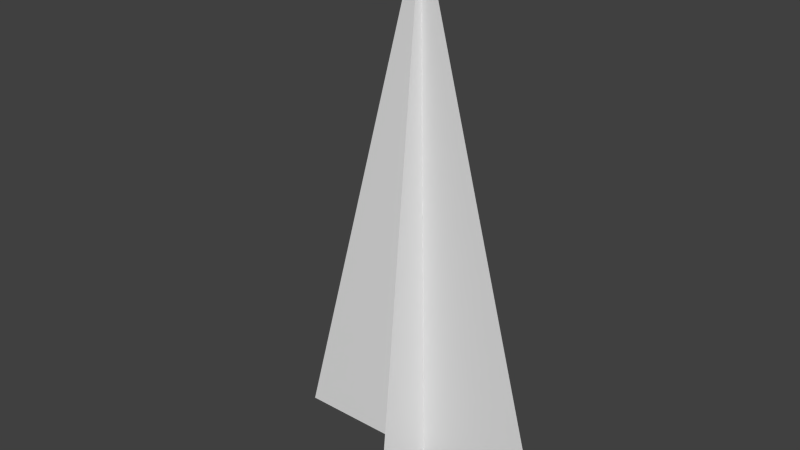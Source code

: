 # Source: paperplane.blend  (saved by Blender 2.76.0; exported with 4.5.12 LTS)
import bpy
from mathutils import Matrix  # noqa: F401  (used for matrix-valued properties, if any)

bpy.ops.wm.read_factory_settings(use_empty=True)
scene = bpy.context.scene
scene.name = 'Scene'

# ---- collections
col_collection_1 = bpy.data.collections.new('Collection 1'); scene.collection.children.link(col_collection_1)

# ---- world
world_world = bpy.data.worlds.new('World'); scene.world = world_world
world_world.color = (0.05088, 0.05088, 0.05088)
world_world.use_sun_shadow = False
world_world.sun_shadow_jitter_overblur = 0.0
world_world.cycles.sampling_method = 'MANUAL'
world_world.cycles.sample_map_resolution = 256

# ---- meshes
me_plane = bpy.data.meshes.new('Plane')
me_plane.from_pydata([(0.03, -1.311e-09, -1.0), (7.55e-08, 1.49e-08, 1.0), (0.53, -2.317e-08, -1.0), (-8.424e-08, -0.2, -1.0)], [], [(0, 1, 2), (1, 0, 3)])
_ca = me_plane.color_attributes.new('Col', 'BYTE_COLOR', 'CORNER')
_ca.data.foreach_set('color', [1.0, 1.0, 1.0, 1.0, 1.0, 1.0, 1.0, 1.0, 1.0, 1.0, 1.0, 1.0, 1.0, 1.0, 1.0, 1.0, 1.0, 1.0, 1.0, 1.0, 1.0, 1.0, 1.0, 1.0])
me_plane.use_remesh_preserve_volume = False
me_plane.use_remesh_preserve_attributes = False
me_plane.use_mirror_vertex_groups = False
me_plane.update()

# ---- objects
ob_plane = bpy.data.objects.new('Plane', me_plane)

# ---- transforms, parenting, visibility, modifiers, constraints
ob_plane.location = (0.0, 0.0, 0.0)
ob_plane.lineart.crease_threshold = 0.0
_m = ob_plane.modifiers.new('Mirror', 'MIRROR')
_m = ob_plane.modifiers.new('Solidify', 'SOLIDIFY')
_m.thickness = 0.005
_m.nonmanifold_thickness_mode = 'FIXED'
_m.nonmanifold_merge_threshold = 0.0003

# ---- collection membership
col_collection_1.objects.link(ob_plane)

# ---- scene / render settings (as saved in the file)
scene.frame_start = 1; scene.frame_end = 250; scene.frame_set(1)
scene.render.engine = 'BLENDER_EEVEE_NEXT'
scene.render.resolution_percentage = 50
scene.render.dither_intensity = 0.0
scene.cycles.use_denoising = False
scene.cycles.samples = 10
scene.cycles.sampling_pattern = 'TABULATED_SOBOL'
scene.cycles.light_sampling_threshold = 0.0
scene.cycles.use_adaptive_sampling = False
scene.cycles.use_light_tree = False
scene.cycles.blur_glossy = 0.0
scene.cycles.pixel_filter_type = 'GAUSSIAN'
scene.cycles.sample_clamp_indirect = 0.0
scene.view_settings.view_transform = 'Standard'
bpy.context.view_layer.update()

# ---- added for rendering (the .blend has no active camera and no usable light): camera, sun
cam_auto = bpy.data.cameras.new('AutoCamera')
cam_auto.lens = 50.0
cam_auto.sensor_width = 36.0
cam_auto.clip_end = 1000.0
ob_auto_camera = bpy.data.objects.new('AutoCamera', cam_auto)
scene.collection.objects.link(ob_auto_camera)
ob_auto_camera.location = (2.10287, -2.62594, 1.68231)
ob_auto_camera.rotation_euler = (1.09748, -7.21219e-08, 0.694738)
scene.camera = ob_auto_camera
light_auto_sun = bpy.data.lights.new('AutoSun', 'SUN')
light_auto_sun.energy = 3.0
light_auto_sun.angle = 0.0523599
ob_auto_sun = bpy.data.objects.new('AutoSun', light_auto_sun)
scene.collection.objects.link(ob_auto_sun)
ob_auto_sun.rotation_euler = (0.872665, 0.174533, 0.523599)
bpy.context.view_layer.update()
